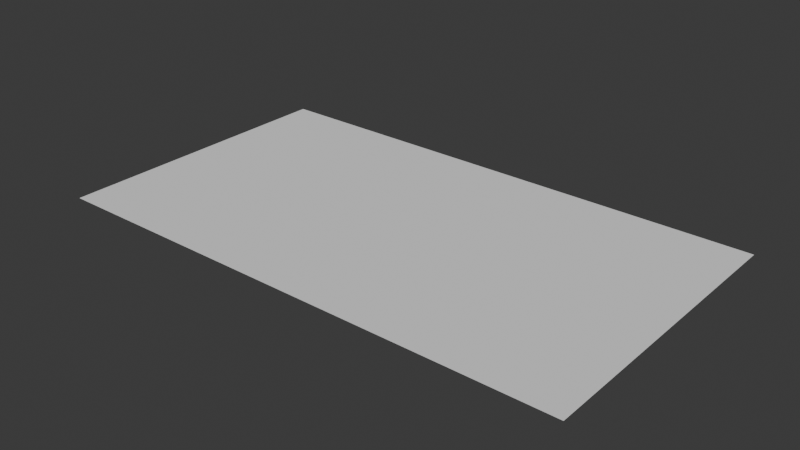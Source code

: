 # Source: piano_bg.blend  (saved by Blender 4.4.32; exported with 4.5.12 LTS)
import bpy
from mathutils import Matrix  # noqa: F401  (used for matrix-valued properties, if any)

bpy.ops.wm.read_factory_settings(use_empty=True)
scene = bpy.context.scene
scene.name = 'Scene'

# ---- collections
col_collection = bpy.data.collections.new('Collection'); scene.collection.children.link(col_collection)

# ---- world
world_world = bpy.data.worlds.new('World'); scene.world = world_world
world_world.use_nodes = True; world_world.node_tree.nodes.clear()
_N = world_world.node_tree.nodes; _L = world_world.node_tree.links
n0 = _N.new('ShaderNodeOutputWorld'); n0.name = 'World Output'; n0.location = (300, 300)
n1 = _N.new('ShaderNodeBackground'); n1.name = 'Background'; n1.location = (10, 300)
n1.inputs[0].default_value = (0.05088, 0.05088, 0.05088, 1.0)
_L.new(n1.outputs[0], n0.inputs[0])
n0.is_active_output = True
world_world.color = (0.05088, 0.05088, 0.05088)
world_world.sun_shadow_jitter_overblur = 0.0

# ---- meshes
me_plane = bpy.data.meshes.new('Plane')
me_plane.from_pydata([(-0.6365, 0.0, 0.0), (0.6365, 0.0, 0.0), (-0.6365, 0.7161, 0.0), (0.6365, 0.7161, 0.0)], [], [(0, 1, 3, 2)])
_uv = me_plane.uv_layers.new(name='UVMap')
_uv.uv.foreach_set('vector', [0.0, 0.0, 1.0, 0.0, 1.0, 1.0, 0.0, 1.0])
me_plane.update()

# ---- objects
ob_plane = bpy.data.objects.new('Plane', me_plane)

# ---- transforms, parenting, visibility, modifiers, constraints
ob_plane.location = (0.0, 0.0, 0.0)

# ---- collection membership
scene.collection.objects.link(ob_plane)

# ---- scene / render settings (as saved in the file)
scene.frame_start = 1; scene.frame_end = 250; scene.frame_set(9)
scene.render.engine = 'BLENDER_EEVEE_NEXT'
bpy.context.view_layer.update()

# ---- added for rendering (the .blend has no active camera and no usable light): camera, sun
cam_auto = bpy.data.cameras.new('AutoCamera')
cam_auto.lens = 50.0
cam_auto.sensor_width = 36.0
cam_auto.clip_end = 1000.0
ob_auto_camera = bpy.data.objects.new('AutoCamera', cam_auto)
scene.collection.objects.link(ob_auto_camera)
ob_auto_camera.location = (1.35136, -1.2636, 1.08109)
ob_auto_camera.rotation_euler = (1.09748, -7.21219e-08, 0.694738)
scene.camera = ob_auto_camera
light_auto_sun = bpy.data.lights.new('AutoSun', 'SUN')
light_auto_sun.energy = 3.0
light_auto_sun.angle = 0.0523599
ob_auto_sun = bpy.data.objects.new('AutoSun', light_auto_sun)
scene.collection.objects.link(ob_auto_sun)
ob_auto_sun.rotation_euler = (0.872665, 0.174533, 0.523599)
bpy.context.view_layer.update()
